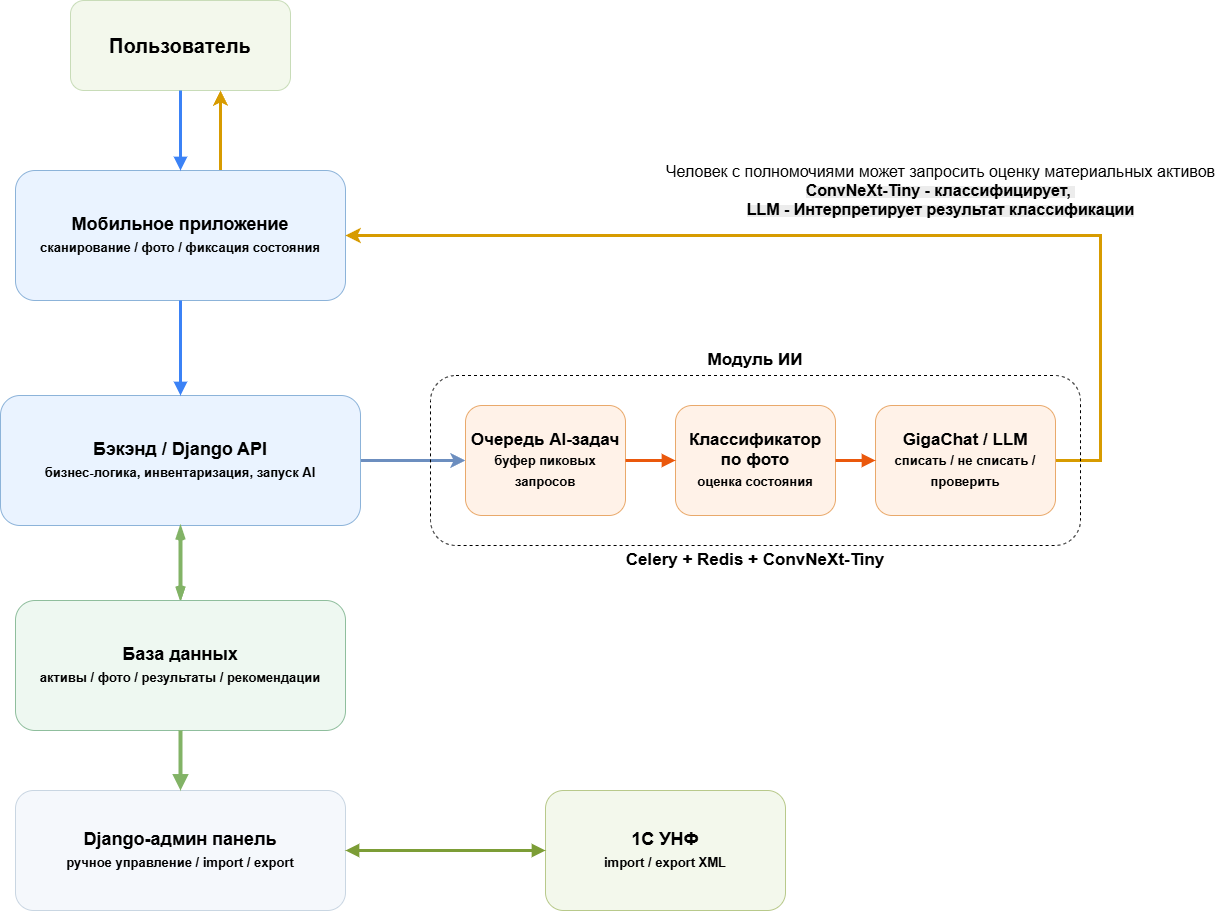

The diagram above was exported from draw.io. Its source (the exported page's mxGraphModel, read from the mxfile embedded in the PNG):
<mxGraphModel dx="1664" dy="924" grid="1" gridSize="10" guides="1" tooltips="1" connect="1" arrows="1" fold="1" page="1" pageScale="1" pageWidth="1600" pageHeight="1000" math="0" shadow="0">
  <root>
    <mxCell id="0" />
    <mxCell id="1" parent="0" />
    <mxCell id="user" parent="1" style="rounded=1;whiteSpace=wrap;html=1;fillColor=#f3f8ec;strokeColor=#c8dcb8;fontStyle=1;fontSize=20;align=center;verticalAlign=middle;" value="Пользователь" vertex="1">
      <mxGeometry height="90" width="220" x="410" y="40" as="geometry" />
    </mxCell>
    <mxCell id="sikJC9WRXwH7Q52gY0HM-8" edge="1" parent="1" source="mobile" style="edgeStyle=orthogonalEdgeStyle;rounded=0;orthogonalLoop=1;jettySize=auto;html=1;fillColor=#ffe6cc;strokeColor=#d79b00;strokeWidth=3;" target="user">
      <mxGeometry relative="1" as="geometry">
        <Array as="points">
          <mxPoint x="560" y="160" />
          <mxPoint x="560" y="160" />
        </Array>
      </mxGeometry>
    </mxCell>
    <mxCell id="mobile" parent="1" style="rounded=1;whiteSpace=wrap;html=1;fillColor=#eaf3ff;strokeColor=#8cb3d9;fontStyle=1;fontSize=18;align=center;verticalAlign=middle;" value="Мобильное приложение&lt;br&gt;&lt;font style=&quot;font-size:13px;&quot;&gt;сканирование / фото / фиксация состояния&lt;/font&gt;" vertex="1">
      <mxGeometry height="130" width="330" x="355" y="210" as="geometry" />
    </mxCell>
    <mxCell id="sikJC9WRXwH7Q52gY0HM-4" edge="1" parent="1" source="backend" style="edgeStyle=orthogonalEdgeStyle;rounded=0;orthogonalLoop=1;jettySize=auto;html=1;fillColor=#dae8fc;strokeColor=#6c8ebf;strokeWidth=3;" target="queue">
      <mxGeometry relative="1" as="geometry">
        <mxPoint x="850" y="540" as="targetPoint" />
      </mxGeometry>
    </mxCell>
    <mxCell id="backend" parent="1" style="rounded=1;whiteSpace=wrap;html=1;fillColor=#eaf3ff;strokeColor=#8cb3d9;fontStyle=1;fontSize=18;align=center;verticalAlign=middle;" value="Бэкэнд / Django API&lt;br&gt;&lt;font style=&quot;font-size:13px;&quot;&gt;бизнес-логика, инвентаризация, запуск AI&lt;/font&gt;" vertex="1">
      <mxGeometry height="130" width="360" x="340" y="435" as="geometry" />
    </mxCell>
    <mxCell id="sikJC9WRXwH7Q52gY0HM-6" edge="1" parent="1" source="database" style="edgeStyle=orthogonalEdgeStyle;rounded=0;orthogonalLoop=1;jettySize=auto;html=1;strokeWidth=4;fillColor=#d5e8d4;strokeColor=#82b366;startArrow=openThin;startFill=0;endArrow=openThin;endFill=0;" target="backend">
      <mxGeometry relative="1" as="geometry" />
    </mxCell>
    <mxCell id="database" parent="1" style="rounded=1;whiteSpace=wrap;html=1;fillColor=#eef8f1;strokeColor=#8fbe9d;fontStyle=1;fontSize=18;align=center;verticalAlign=middle;" value="База данных&lt;br&gt;&lt;font style=&quot;font-size:13px;&quot;&gt;активы / фото / результаты / рекомендации&lt;/font&gt;" vertex="1">
      <mxGeometry height="130" width="330" x="355" y="640" as="geometry" />
    </mxCell>
    <mxCell id="admin" parent="1" style="rounded=1;whiteSpace=wrap;html=1;fillColor=#f5f8fc;strokeColor=#c9d6e2;fontStyle=1;fontSize=18;align=center;verticalAlign=middle;" value="Django-админ панель&lt;br&gt;&lt;font style=&quot;font-size:13px;&quot;&gt;ручное управление / import / export&lt;/font&gt;" vertex="1">
      <mxGeometry height="120" width="330" x="355" y="830" as="geometry" />
    </mxCell>
    <mxCell id="queue" parent="1" style="rounded=1;whiteSpace=wrap;html=1;fillColor=#fff2e8;strokeColor=#e9a96b;fontStyle=1;fontSize=17;align=center;verticalAlign=middle;" value="Очередь AI-задач&lt;br&gt;&lt;font style=&quot;font-size:13px;&quot;&gt;буфер пиковых запросов&lt;/font&gt;" vertex="1">
      <mxGeometry height="110" width="160" x="805" y="445" as="geometry" />
    </mxCell>
    <mxCell id="classifier" parent="1" style="rounded=1;whiteSpace=wrap;html=1;fillColor=#fff2e8;strokeColor=#e9a96b;fontStyle=1;fontSize=17;align=center;verticalAlign=middle;" value="Классификатор&lt;br&gt;по фото&lt;br&gt;&lt;font style=&quot;font-size:13px;&quot;&gt;оценка состояния&lt;/font&gt;" vertex="1">
      <mxGeometry height="110" width="160" x="1015" y="445" as="geometry" />
    </mxCell>
    <mxCell id="sikJC9WRXwH7Q52gY0HM-5" edge="1" parent="1" source="gigachat" style="edgeStyle=orthogonalEdgeStyle;rounded=0;orthogonalLoop=1;jettySize=auto;html=1;entryX=1;entryY=0.5;entryDx=0;entryDy=0;strokeWidth=3;fillColor=#ffe6cc;strokeColor=#d79b00;" target="mobile" value="&lt;font style=&quot;font-size: 16px;&quot;&gt;Человек с полномочиями может запросить оценку материальных активов&lt;/font&gt;&lt;div&gt;&lt;b style=&quot;white-space: normal; background-color: rgb(236, 236, 236);&quot;&gt;&lt;font style=&quot;font-size: 16px;&quot;&gt;ConvNeXt-Tiny - классифицирует,&amp;nbsp;&lt;br&gt;LLM - Интерпретирует результат классификации&lt;/font&gt;&lt;/b&gt;&lt;/div&gt;">
      <mxGeometry relative="1" x="-0.161" y="-45" as="geometry">
        <mxPoint x="-1" as="offset" />
        <Array as="points">
          <mxPoint x="1440" y="275" />
        </Array>
      </mxGeometry>
    </mxCell>
    <mxCell id="gigachat" parent="1" style="rounded=1;whiteSpace=wrap;html=1;fillColor=#fff2e8;strokeColor=#e9a96b;fontStyle=1;fontSize=17;align=center;verticalAlign=middle;" value="GigaChat / LLM&lt;br&gt;&lt;font style=&quot;font-size:13px;&quot;&gt;списать / не списать / проверить&lt;/font&gt;" vertex="1">
      <mxGeometry height="110" width="180" x="1215" y="445" as="geometry" />
    </mxCell>
    <mxCell id="onec" parent="1" style="rounded=1;whiteSpace=wrap;html=1;fillColor=#f3f8ec;strokeColor=#b8c98b;fontStyle=1;fontSize=18;align=center;verticalAlign=middle;" value="1С УНФ&lt;br&gt;&lt;font style=&quot;font-size:13px;&quot;&gt;import / export XML&lt;/font&gt;" vertex="1">
      <mxGeometry height="120" width="240" x="885" y="830" as="geometry" />
    </mxCell>
    <mxCell id="e1" edge="1" parent="1" source="user" style="endArrow=block;endFill=1;strokeWidth=3;strokeColor=#3b82f6;" target="mobile" value="">
      <mxGeometry relative="1" as="geometry" />
    </mxCell>
    <mxCell id="e2" edge="1" parent="1" source="mobile" style="endArrow=block;endFill=1;strokeWidth=3;strokeColor=#3b82f6;" target="backend" value="">
      <mxGeometry relative="1" as="geometry" />
    </mxCell>
    <mxCell id="e4" edge="1" parent="1" source="database" style="endArrow=block;endFill=1;strokeWidth=4;strokeColor=#82b366;fillColor=#d5e8d4;" target="admin" value="">
      <mxGeometry relative="1" as="geometry" />
    </mxCell>
    <mxCell id="e6" edge="1" parent="1" source="queue" style="endArrow=block;endFill=1;strokeWidth=3;strokeColor=#ea580c;" target="classifier" value="">
      <mxGeometry relative="1" as="geometry" />
    </mxCell>
    <mxCell id="e7" edge="1" parent="1" source="classifier" style="endArrow=block;endFill=1;strokeWidth=3;strokeColor=#ea580c;" target="gigachat" value="">
      <mxGeometry relative="1" as="geometry" />
    </mxCell>
    <mxCell id="e9" edge="1" parent="1" source="admin" style="endArrow=block;endFill=1;strokeWidth=3;strokeColor=#7c9d36;startArrow=block;startFill=1;" target="onec" value="">
      <mxGeometry relative="1" as="geometry" />
    </mxCell>
    <mxCell id="sikJC9WRXwH7Q52gY0HM-1" parent="1" style="rounded=1;whiteSpace=wrap;html=1;fillColor=none;dashed=1;" value="" vertex="1">
      <mxGeometry height="170" width="650" x="770" y="415" as="geometry" />
    </mxCell>
    <mxCell id="sikJC9WRXwH7Q52gY0HM-2" parent="1" style="text;html=1;whiteSpace=wrap;strokeColor=none;fillColor=none;align=center;verticalAlign=middle;rounded=0;" value="&lt;font style=&quot;font-size: 17px;&quot;&gt;&lt;b&gt;Модуль ИИ&lt;/b&gt;&lt;/font&gt;" vertex="1">
      <mxGeometry height="30" width="120" x="1035" y="385" as="geometry" />
    </mxCell>
    <mxCell id="sikJC9WRXwH7Q52gY0HM-3" parent="1" style="text;html=1;whiteSpace=wrap;strokeColor=none;fillColor=none;align=center;verticalAlign=middle;rounded=0;" value="&lt;span style=&quot;font-size: 17px;&quot;&gt;&lt;b&gt;Celery + Redis + ConvNeXt-Tiny&lt;/b&gt;&lt;/span&gt;" vertex="1">
      <mxGeometry height="30" width="300" x="945" y="585" as="geometry" />
    </mxCell>
  </root>
</mxGraphModel>